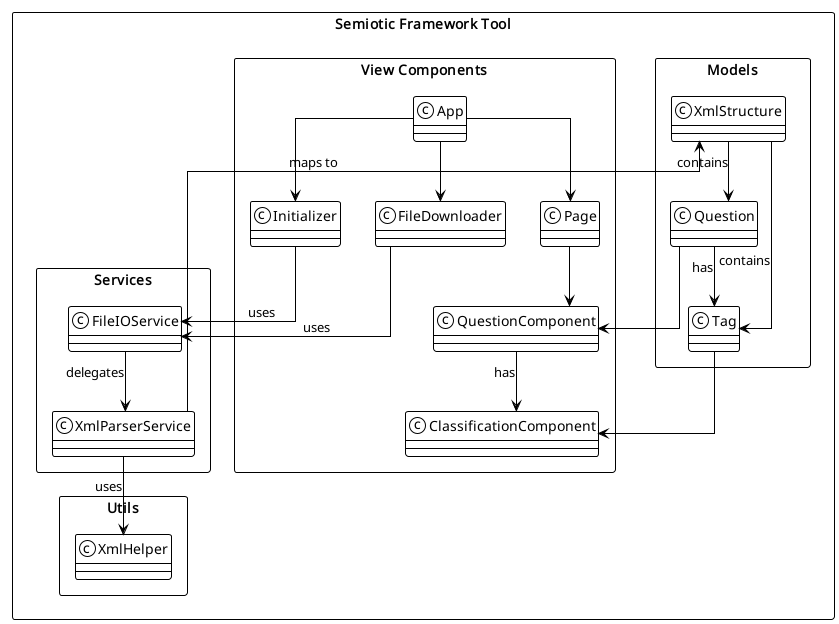

The diagram above was rendered by PlantUML. Its source (embedded in the PNG):
@startuml package
' Set style for better readability
skinparam packageStyle rectangle
!theme mono
skinparam linetype ortho

' Main App Package
package "Semiotic Framework Tool" {
    package "View Components" {
        class App
        class Page
        class Initializer
        class FileDownloader
        class QuestionComponent
        class ClassificationComponent
    }

    package "Services" {
        class XmlParserService
        class FileIOService
    }

    package "Models" {
        class Tag
        class Question
        class XmlStructure
    }

    package "Utils" {
        class XmlHelper
    }

    ' Relationships
    

    App --> Page
    App --> Initializer
    App --> FileDownloader

    Page --> QuestionComponent

    QuestionComponent --> ClassificationComponent : has

    Tag --> ClassificationComponent

    Question --> Tag : has
    Question --> QuestionComponent

    Initializer --> FileIOService : uses
    FileDownloader --> FileIOService : uses
    FileIOService --> XmlParserService : delegates
    XmlParserService --> XmlHelper : uses
    XmlParserService --> XmlStructure : maps to
    XmlStructure --> Question : contains
    XmlStructure --> Tag : contains
}

@enduml